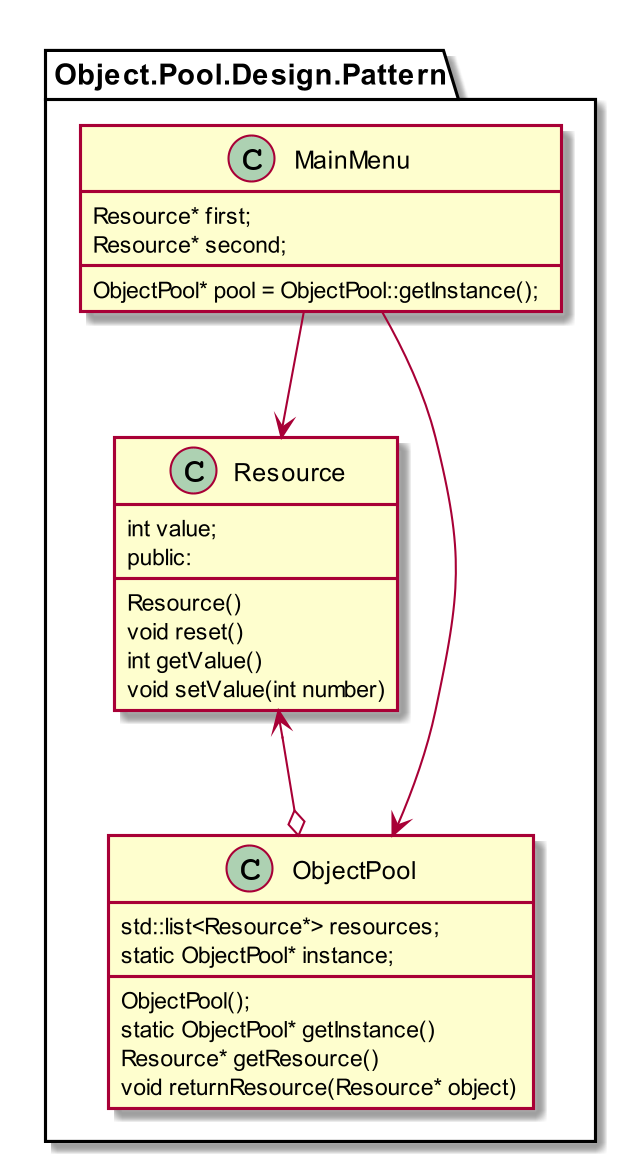

The diagram above was rendered by PlantUML. Its source (embedded in the PNG):
@startuml
skinparam dpi 200


package Object.Pool.Design.Pattern {

class Resource
{
    int value;
public:
    Resource()
    void reset()
    int getValue()
    void setValue(int number)
}

class ObjectPool
{

    std::list<Resource*> resources;
    static ObjectPool* instance;
    ObjectPool();
    static ObjectPool* getInstance()
    Resource* getResource()
    void returnResource(Resource* object)

}
class MainMenu
{
ObjectPool* pool = ObjectPool::getInstance();
    Resource* first;
    Resource* second;
 }

MainMenu --> Resource
MainMenu --> ObjectPool
Resource <--o ObjectPool

@enduml